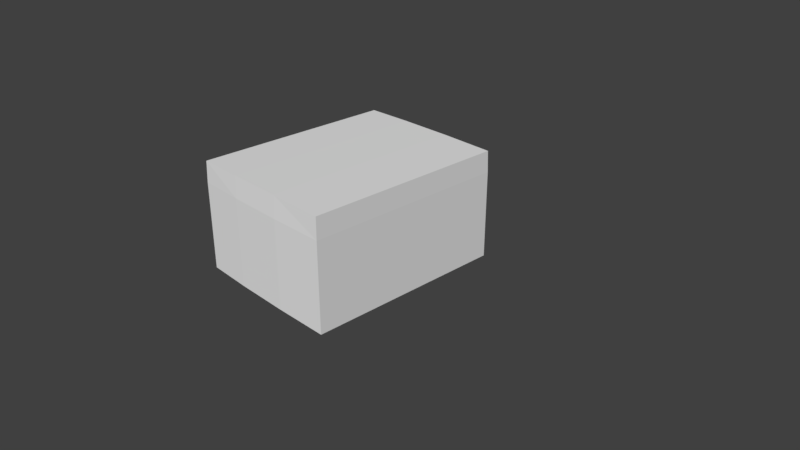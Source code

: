 # Source: wall_and_celling.blend  (saved by Blender 2.79.0; exported with 4.5.12 LTS)
import bpy
from mathutils import Matrix  # noqa: F401  (used for matrix-valued properties, if any)

bpy.ops.wm.read_factory_settings(use_empty=True)
scene = bpy.context.scene
scene.name = 'Scene'

# ---- collections
col_collection_1 = bpy.data.collections.new('Collection 1'); scene.collection.children.link(col_collection_1)

# ---- images (referenced by path relative to the original .blend; pixels are not part of the script)
import os
ASSET_DIR = os.environ.get("B2B_ASSET_DIR", "")  # directory of the original .blend (textures are referenced by path, not embedded)
HERE = os.path.dirname(os.path.abspath(__file__))  # packed textures are extracted next to this script under _unpacked/

def load_image(name, relpath, width, height, colorspace="sRGB"):
    """Load a texture the original file referenced (path relative to the .blend, or extracted next to this script)."""
    p = next((c for c in (os.path.join(HERE, relpath), os.path.join(ASSET_DIR, relpath)) if relpath and os.path.exists(c)), "")
    if p:
        img = bpy.data.images.load(p, check_existing=True)
        img.name = name
    else:  # same state as the original file: an image datablock whose file is absent (Cycles renders it pink)
        img = bpy.data.images.new(name, width, height)
        img.source = "FILE"
        img.filepath = "//" + (relpath or name)
    img.colorspace_settings.name = colorspace
    return img
img_wall_and_celling = load_image('wall and celling', '', 300, 300, 'sRGB')

# ---- materials (node trees are filled in below, after node groups)
mat_material_001 = bpy.data.materials.new('Material.001')
mat_material_001.alpha_threshold = 0.0
mat_material_001.use_transparent_shadow = False
mat_material_001.roughness = 0.5

# ---- material node trees

# ---- world
world_world = bpy.data.worlds.new('World'); scene.world = world_world
world_world.color = (0.05088, 0.05088, 0.05088)
world_world.use_sun_shadow = False
world_world.sun_shadow_jitter_overblur = 0.0
world_world.cycles.sampling_method = 'MANUAL'

# ---- cameras
cam_camera = bpy.data.cameras.new('Camera')
cam_camera.clip_end = 100.0
cam_camera.lens = 35.0
cam_camera.sensor_width = 32.0
cam_camera.sensor_height = 18.0
cam_camera.ortho_scale = 7.314
cam_camera.dof.focus_distance = 0.0
cam_camera.dof.aperture_fstop = 128.0

# ---- meshes
me_cube_001 = bpy.data.meshes.new('Cube.001')
me_cube_001.from_pydata([(-1.039, -1.622, 0.001038), (-1.032, -1.614, 1.435), (-1.039, 1.039, 0.001038), (-1.032, 1.032, 1.435), (1.039, -1.622, 0.001038), (1.032, -1.614, 1.435), (1.039, 1.039, 0.001038), (1.032, 1.032, 1.435), (-1.039, -1.622, 1.159), (-1.039, 1.039, 1.159), (1.039, 1.039, 1.159), (1.039, -1.622, 1.159), (0.3155, 1.055, 0.001038), (0.3155, 1.039, 1.442), (0.3155, -1.638, 0.001038), (0.3155, -1.622, 1.442), (0.3155, -1.638, 1.159), (0.3155, 1.055, 1.159), (-0.4205, 1.055, 0.001038), (-0.4205, -1.622, 1.442), (-0.4205, -1.638, 1.159), (-0.4205, 1.039, 1.442), (-0.4205, -1.638, 0.001038), (-0.4205, 1.055, 1.159), (-1.0, -1.583, 0.001038), (-1.0, -1.583, 1.403), (-1.0, 1.0, 0.001038), (-1.0, 1.0, 1.403), (1.0, -1.583, 0.001038), (1.0, -1.583, 1.403), (1.0, 1.0, 0.001038), (1.0, 1.0, 1.403), (-1.0, -1.583, 1.159), (-1.0, 1.0, 1.159), (1.0, 1.0, 1.159), (1.0, -1.583, 1.159), (0.3155, 1.0, 0.001038), (0.3155, 1.0, 1.403), (0.3155, -1.583, 0.001038), (0.3155, -1.583, 1.403), (0.3155, -1.583, 1.159), (0.3155, 1.0, 1.159), (-0.4205, 1.0, 0.001038), (-0.4205, -1.583, 1.403), (-0.4205, -1.583, 1.159), (-0.4205, 1.0, 1.403), (-0.4205, -1.583, 0.001038), (-0.4205, 1.0, 1.159)], [], [(8, 1, 3, 9), (17, 13, 7, 10), (10, 7, 5, 11), (20, 19, 1, 8), (22, 20, 8, 0), (21, 3, 1, 19), (6, 10, 11, 4), (12, 17, 10, 6), (0, 8, 9, 2), (7, 13, 15, 5), (4, 11, 16, 14), (11, 5, 15, 16), (23, 21, 13, 17), (9, 3, 21, 23), (2, 9, 23, 18), (13, 21, 19, 15), (14, 16, 20, 22), (16, 15, 19, 20), (32, 33, 27, 25), (41, 34, 31, 37), (34, 35, 29, 31), (44, 32, 25, 43), (46, 24, 32, 44), (45, 43, 25, 27), (30, 28, 35, 34), (36, 30, 34, 41), (24, 26, 33, 32), (31, 29, 39, 37), (28, 38, 40, 35), (35, 40, 39, 29), (47, 41, 37, 45), (33, 47, 45, 27), (26, 42, 47, 33), (37, 39, 43, 45), (38, 46, 44, 40), (40, 44, 43, 39), (0, 2, 26, 24), (2, 18, 42, 26), (6, 4, 28, 30), (4, 14, 38, 28), (12, 6, 30, 36), (14, 22, 46, 38), (23, 17, 41, 47), (17, 12, 36, 41), (22, 0, 24, 46), (18, 23, 47, 42)])
_uv = me_cube_001.uv_layers.new(name='UVMap')
_uv.uv.foreach_set('vector', [0.04048, 0.7293, 0.001416, 0.7284, 0.001416, 0.3698, 0.04048, 0.3689, 0.3385, 0.8151, 0.2984, 0.8151, 0.2994, 0.7181, 0.3384, 0.7171, 0.6234, 0.725, 0.5843, 0.724, 0.5843, 0.3655, 0.6234, 0.3645, 0.8347, 0.08514, 0.7946, 0.08513, 0.7956, 0.002321, 0.8347, 0.001355, 0.9986, 0.08514, 0.8347, 0.08514, 0.8347, 0.001355, 0.9986, 0.001355, 0.504, 0.001355, 0.5905, 0.002322, 0.5905, 0.3608, 0.504, 0.3618, 0.7873, 0.725, 0.6234, 0.725, 0.6234, 0.3645, 0.7873, 0.3645, 0.5024, 0.8151, 0.3385, 0.8151, 0.3384, 0.7171, 0.5023, 0.7171, 0.2044, 0.7293, 0.04048, 0.7293, 0.04048, 0.3689, 0.2044, 0.3689, 0.2984, 0.002322, 0.3998, 0.001355, 0.3998, 0.3618, 0.2984, 0.3608, 0.9986, 0.2829, 0.8347, 0.2829, 0.8347, 0.1849, 0.9986, 0.1849, 0.8347, 0.2829, 0.7956, 0.2819, 0.7946, 0.1849, 0.8347, 0.1849, 0.3385, 0.9149, 0.2984, 0.9149, 0.2984, 0.8151, 0.3385, 0.8151, 0.3384, 0.9986, 0.2994, 0.9977, 0.2984, 0.9149, 0.3385, 0.9149, 0.5023, 0.9986, 0.3384, 0.9986, 0.3385, 0.9149, 0.5024, 0.9149, 0.3998, 0.001355, 0.504, 0.001355, 0.504, 0.3618, 0.3998, 0.3618, 0.9986, 0.1849, 0.8347, 0.1849, 0.8347, 0.08514, 0.9986, 0.08514, 0.8347, 0.1849, 0.7946, 0.1849, 0.7946, 0.08513, 0.8347, 0.08514, 0.954, 0.7144, 0.954, 0.3645, 0.9886, 0.3645, 0.9886, 0.7144, 0.8247, 0.8954, 0.8247, 0.9881, 0.7901, 0.9881, 0.7901, 0.8954, 0.6279, 0.001355, 0.6279, 0.3513, 0.5933, 0.3513, 0.5933, 0.001355, 0.7482, 0.8062, 0.7482, 0.7277, 0.7828, 0.7277, 0.7828, 0.8062, 0.5843, 0.8062, 0.5843, 0.7277, 0.7482, 0.7277, 0.7482, 0.8062, 0.4995, 0.7144, 0.4995, 0.3645, 0.5815, 0.3645, 0.5815, 0.7144, 0.7918, 0.001355, 0.7918, 0.3513, 0.6279, 0.3513, 0.6279, 0.001355, 0.9886, 0.8954, 0.9886, 0.9881, 0.8247, 0.9881, 0.8247, 0.8954, 0.7901, 0.7144, 0.7901, 0.3645, 0.954, 0.3645, 0.954, 0.7144, 0.2984, 0.7144, 0.2984, 0.3645, 0.3953, 0.3645, 0.3953, 0.7144, 0.5843, 0.9986, 0.5843, 0.9059, 0.7482, 0.9059, 0.7482, 0.9986, 0.7482, 0.9986, 0.7482, 0.9059, 0.7828, 0.9059, 0.7828, 0.9986, 0.8247, 0.7957, 0.8247, 0.8954, 0.7901, 0.8954, 0.7901, 0.7957, 0.8247, 0.7171, 0.8247, 0.7957, 0.7901, 0.7957, 0.7901, 0.7171, 0.9886, 0.7171, 0.9886, 0.7957, 0.8247, 0.7957, 0.8247, 0.7171, 0.3953, 0.7144, 0.3953, 0.3645, 0.4995, 0.3645, 0.4995, 0.7144, 0.5843, 0.9059, 0.5843, 0.8062, 0.7482, 0.8062, 0.7482, 0.9059, 0.7482, 0.9059, 0.7482, 0.8062, 0.7828, 0.8062, 0.7828, 0.9059, 0.2955, 0.003537, 0.2955, 0.364, 0.29, 0.3587, 0.29, 0.008806, 0.2955, 0.364, 0.208, 0.3662, 0.208, 0.3587, 0.29, 0.3587, 0.001416, 0.364, 0.001416, 0.003537, 0.006921, 0.008806, 0.006921, 0.3587, 0.001416, 0.003537, 0.1038, 0.001355, 0.1038, 0.008806, 0.006921, 0.008806, 0.1038, 0.3662, 0.001416, 0.364, 0.006921, 0.3587, 0.1038, 0.3587, 0.1038, 0.001355, 0.208, 0.001355, 0.208, 0.008806, 0.1038, 0.008806, 0.2284, 0.4686, 0.2284, 0.3689, 0.2362, 0.3689, 0.2362, 0.4686, 0.215, 0.3689, 0.215, 0.5257, 0.2072, 0.5257, 0.2072, 0.3689, 0.208, 0.001355, 0.2955, 0.003537, 0.29, 0.008806, 0.208, 0.008806, 0.2256, 0.3689, 0.2256, 0.5257, 0.2178, 0.5257, 0.2178, 0.3689])
me_cube_001.materials.append(mat_material_001)
me_cube_001.use_remesh_preserve_volume = False
me_cube_001.use_remesh_preserve_attributes = False
me_cube_001.use_mirror_vertex_groups = False
me_cube_001.update()

# ---- objects
ob_cube = bpy.data.objects.new('Cube', me_cube_001)
ob_camera = bpy.data.objects.new('Camera', cam_camera)

# ---- transforms, parenting, visibility, modifiers, constraints
ob_cube.location = (0.0, 0.0, 0.0)
ob_cube.lineart.crease_threshold = 0.0
ob_camera.location = (7.481, -6.508, 5.344)
ob_camera.rotation_euler = (1.109, 0.0, 0.8149)
ob_camera.lock_rotations_4d = False
ob_camera.empty_display_type = 'ARROWS'
ob_camera.color = (0.0, 0.0, 0.0, 0.0)
ob_camera.display_type = 'WIRE'
ob_camera.lineart.crease_threshold = 0.0

# ---- collection membership
col_collection_1.objects.link(ob_cube)
col_collection_1.objects.link(ob_camera)

# ---- scene / render settings (as saved in the file)
scene.camera = ob_camera
scene.frame_start = 1; scene.frame_end = 250; scene.frame_set(1)
scene.render.engine = 'BLENDER_EEVEE_NEXT'
scene.render.resolution_percentage = 50
scene.render.dither_intensity = 0.0
scene.cycles.use_denoising = False
scene.cycles.samples = 200
scene.cycles.sampling_pattern = 'TABULATED_SOBOL'
scene.cycles.use_adaptive_sampling = False
scene.cycles.use_light_tree = False
scene.cycles.blur_glossy = 0.0
scene.cycles.sample_clamp_indirect = 0.0
scene.view_settings.view_transform = 'Standard'
bpy.context.view_layer.update()

# ---- added for rendering (the .blend has no usable light): sun
light_auto_sun = bpy.data.lights.new('AutoSun', 'SUN')
light_auto_sun.energy = 3.0
light_auto_sun.angle = 0.0523599
ob_auto_sun = bpy.data.objects.new('AutoSun', light_auto_sun)
scene.collection.objects.link(ob_auto_sun)
ob_auto_sun.rotation_euler = (0.872665, 0.174533, 0.523599)
bpy.context.view_layer.update()
